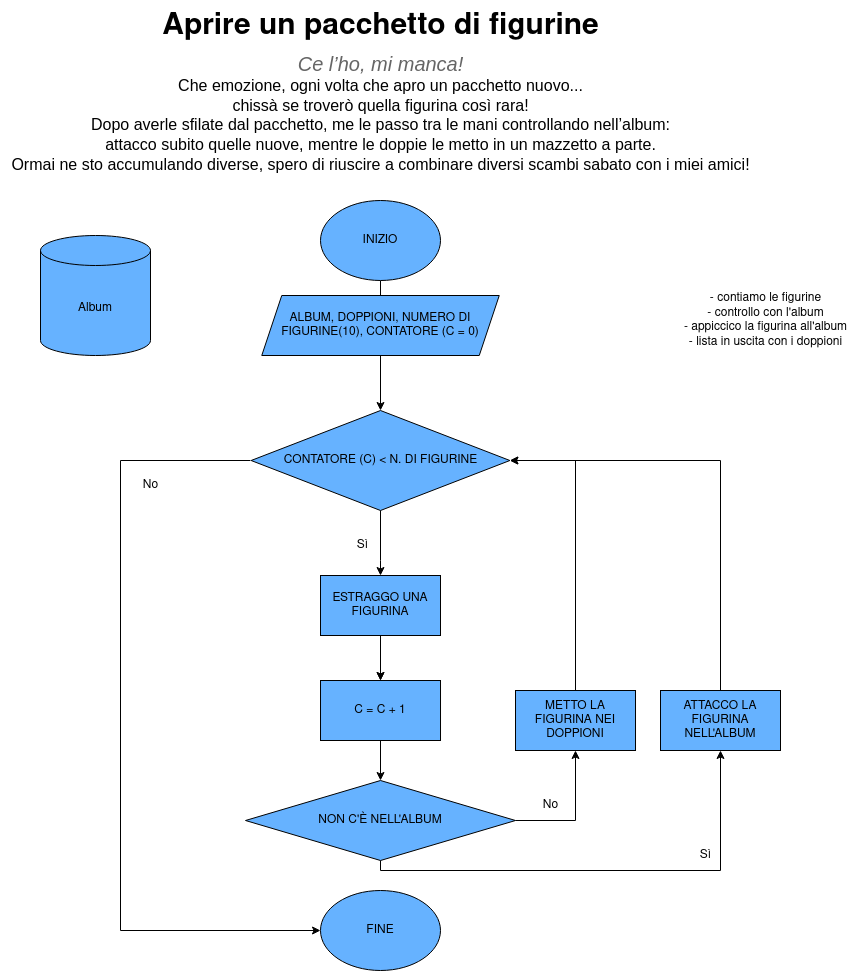

The diagram above was exported from draw.io. Its source (the exported page's mxGraphModel, read from the mxfile embedded in the PNG):
<mxGraphModel dx="1360" dy="795" grid="1" gridSize="10" guides="1" tooltips="1" connect="1" arrows="1" fold="1" page="1" pageScale="1" pageWidth="827" pageHeight="1169" math="0" shadow="0">
  <root>
    <mxCell id="0" />
    <mxCell id="1" parent="0" />
    <mxCell id="tTxaoE44gMT-2iR8TA95-2" value="&lt;p role=&quot;presentation&quot; style=&quot;line-height: 1.38; margin-top: 0pt; margin-bottom: 3pt; font-size: 20px;&quot; dir=&quot;ltr&quot; align=&quot;center&quot;&gt;&lt;b&gt;&lt;font style=&quot;font-size: 30px;&quot;&gt;Aprire un pacchetto di figurine&lt;/font&gt;&lt;/b&gt;&lt;/p&gt;&lt;div align=&quot;center&quot;&gt;&lt;span style=&quot;font-size: 15pt; font-family: Arial; color: rgb(102, 102, 102); background-color: transparent; font-weight: 400; font-style: italic; font-variant: normal; text-decoration: none; vertical-align: baseline;&quot;&gt;Ce l’ho, mi manca!&lt;/span&gt;&lt;br&gt;&lt;span style=&quot;font-size: 12pt; font-family: Arial; color: rgb(0, 0, 0); background-color: transparent; font-weight: 400; font-style: normal; font-variant: normal; text-decoration: none; vertical-align: baseline;&quot;&gt;Che emozione, ogni volta che apro un pacchetto nuovo... &lt;/span&gt;&lt;br&gt;&lt;span style=&quot;font-size: 12pt; font-family: Arial; color: rgb(0, 0, 0); background-color: transparent; font-weight: 400; font-style: normal; font-variant: normal; text-decoration: none; vertical-align: baseline;&quot;&gt;chissà se troverò quella figurina così rara!&lt;/span&gt;&lt;br&gt;&lt;span style=&quot;font-size: 12pt; font-family: Arial; color: rgb(0, 0, 0); background-color: transparent; font-weight: 400; font-style: normal; font-variant: normal; text-decoration: none; vertical-align: baseline;&quot;&gt;Dopo averle sfilate dal pacchetto, me le passo tra le mani controllando nell’album:&lt;/span&gt;&lt;br&gt;&lt;span style=&quot;font-size: 12pt; font-family: Arial; color: rgb(0, 0, 0); background-color: transparent; font-weight: 400; font-style: normal; font-variant: normal; text-decoration: none; vertical-align: baseline;&quot;&gt;attacco subito quelle nuove, mentre le doppie le metto in un mazzetto a parte. &lt;/span&gt;&lt;br&gt;&lt;span style=&quot;font-size: 12pt; font-family: Arial; color: rgb(0, 0, 0); background-color: transparent; font-weight: 400; font-style: normal; font-variant: normal; text-decoration: none; vertical-align: baseline;&quot;&gt;Ormai ne sto accumulando diverse, spero di riuscire a combinare diversi scambi sabato con i miei amici! &lt;/span&gt;&lt;/div&gt;" style="text;html=1;align=center;verticalAlign=middle;resizable=0;points=[];autosize=1;strokeColor=none;fillColor=none;" parent="1" vertex="1">
      <mxGeometry x="450" y="10" width="760" height="180" as="geometry" />
    </mxCell>
    <mxCell id="tTxaoE44gMT-2iR8TA95-14" value="" style="edgeStyle=orthogonalEdgeStyle;rounded=0;orthogonalLoop=1;jettySize=auto;html=1;" parent="1" source="tTxaoE44gMT-2iR8TA95-3" target="tTxaoE44gMT-2iR8TA95-12" edge="1">
      <mxGeometry relative="1" as="geometry" />
    </mxCell>
    <mxCell id="tTxaoE44gMT-2iR8TA95-3" value="INIZIO" style="ellipse;whiteSpace=wrap;html=1;fillColor=#66B2FF;" parent="1" vertex="1">
      <mxGeometry x="770" y="210" width="120" height="80" as="geometry" />
    </mxCell>
    <mxCell id="tTxaoE44gMT-2iR8TA95-4" value="FINE" style="ellipse;whiteSpace=wrap;html=1;fillColor=#66B2FF;" parent="1" vertex="1">
      <mxGeometry x="770" y="900" width="120" height="80" as="geometry" />
    </mxCell>
    <mxCell id="tTxaoE44gMT-2iR8TA95-5" value="Album" style="shape=cylinder3;whiteSpace=wrap;html=1;boundedLbl=1;backgroundOutline=1;size=15;fillColor=#66B2FF;" parent="1" vertex="1">
      <mxGeometry x="490" y="245" width="110" height="120" as="geometry" />
    </mxCell>
    <mxCell id="tTxaoE44gMT-2iR8TA95-6" value="&lt;div&gt;- contiamo le figurine&lt;br&gt;&lt;/div&gt;&lt;div&gt;- controllo con l'album&lt;/div&gt;&lt;div&gt;- appiccico la figurina all'album&lt;br&gt;&lt;/div&gt;&lt;div&gt;- lista in uscita con i doppioni&lt;br&gt;&lt;/div&gt;" style="text;html=1;align=center;verticalAlign=middle;resizable=0;points=[];autosize=1;strokeColor=none;fillColor=none;" parent="1" vertex="1">
      <mxGeometry x="1120" y="295" width="190" height="70" as="geometry" />
    </mxCell>
    <mxCell id="Qcab1rNNn3dHluXBddRC-1" value="" style="edgeStyle=orthogonalEdgeStyle;rounded=0;orthogonalLoop=1;jettySize=auto;html=1;startArrow=none;" edge="1" parent="1" source="tTxaoE44gMT-2iR8TA95-10" target="tTxaoE44gMT-2iR8TA95-17">
      <mxGeometry relative="1" as="geometry" />
    </mxCell>
    <mxCell id="Qcab1rNNn3dHluXBddRC-3" value="" style="edgeStyle=orthogonalEdgeStyle;rounded=0;orthogonalLoop=1;jettySize=auto;html=1;" edge="1" parent="1" source="tTxaoE44gMT-2iR8TA95-7" target="tTxaoE44gMT-2iR8TA95-10">
      <mxGeometry relative="1" as="geometry">
        <mxPoint x="700" y="506" as="sourcePoint" />
        <Array as="points">
          <mxPoint x="830" y="570" />
          <mxPoint x="830" y="570" />
        </Array>
      </mxGeometry>
    </mxCell>
    <mxCell id="tTxaoE44gMT-2iR8TA95-7" value="CONTATORE (C) &amp;lt; N. DI FIGURINE" style="rhombus;whiteSpace=wrap;html=1;fillColor=#66B2FF;" parent="1" vertex="1">
      <mxGeometry x="700.63" y="420" width="258.75" height="100" as="geometry" />
    </mxCell>
    <mxCell id="tTxaoE44gMT-2iR8TA95-18" value="" style="edgeStyle=orthogonalEdgeStyle;rounded=0;orthogonalLoop=1;jettySize=auto;html=1;" parent="1" source="tTxaoE44gMT-2iR8TA95-10" target="tTxaoE44gMT-2iR8TA95-17" edge="1">
      <mxGeometry relative="1" as="geometry" />
    </mxCell>
    <mxCell id="tTxaoE44gMT-2iR8TA95-21" value="" style="edgeStyle=orthogonalEdgeStyle;rounded=0;orthogonalLoop=1;jettySize=auto;html=1;" parent="1" source="tTxaoE44gMT-2iR8TA95-12" target="tTxaoE44gMT-2iR8TA95-7" edge="1">
      <mxGeometry relative="1" as="geometry">
        <Array as="points">
          <mxPoint x="830" y="420" />
          <mxPoint x="830" y="420" />
        </Array>
      </mxGeometry>
    </mxCell>
    <mxCell id="tTxaoE44gMT-2iR8TA95-12" value="&lt;div&gt;ALBUM, DOPPIONI, NUMERO DI FIGURINE(10), CONTATORE (C = 0)&lt;br&gt;&lt;/div&gt;" style="shape=parallelogram;perimeter=parallelogramPerimeter;whiteSpace=wrap;html=1;fixedSize=1;fillColor=#66B2FF;" parent="1" vertex="1">
      <mxGeometry x="711.25" y="305" width="237.5" height="60" as="geometry" />
    </mxCell>
    <mxCell id="tTxaoE44gMT-2iR8TA95-24" value="" style="edgeStyle=orthogonalEdgeStyle;rounded=0;orthogonalLoop=1;jettySize=auto;html=1;exitX=0.5;exitY=1;exitDx=0;exitDy=0;entryX=0.5;entryY=1;entryDx=0;entryDy=0;" parent="1" source="tTxaoE44gMT-2iR8TA95-16" target="tTxaoE44gMT-2iR8TA95-23" edge="1">
      <mxGeometry relative="1" as="geometry">
        <Array as="points">
          <mxPoint x="830" y="880" />
          <mxPoint x="1170" y="880" />
        </Array>
      </mxGeometry>
    </mxCell>
    <mxCell id="tTxaoE44gMT-2iR8TA95-25" value="" style="edgeStyle=orthogonalEdgeStyle;rounded=0;orthogonalLoop=1;jettySize=auto;html=1;exitX=1;exitY=0.5;exitDx=0;exitDy=0;entryX=0.5;entryY=1;entryDx=0;entryDy=0;" parent="1" source="tTxaoE44gMT-2iR8TA95-16" target="tTxaoE44gMT-2iR8TA95-22" edge="1">
      <mxGeometry relative="1" as="geometry">
        <mxPoint x="970" y="830" as="sourcePoint" />
        <Array as="points">
          <mxPoint x="1025" y="830" />
        </Array>
      </mxGeometry>
    </mxCell>
    <mxCell id="tTxaoE44gMT-2iR8TA95-34" value="" style="edgeStyle=orthogonalEdgeStyle;rounded=0;orthogonalLoop=1;jettySize=auto;html=1;" parent="1" target="tTxaoE44gMT-2iR8TA95-4" edge="1">
      <mxGeometry relative="1" as="geometry">
        <Array as="points">
          <mxPoint x="570" y="470" />
          <mxPoint x="570" y="940" />
        </Array>
        <mxPoint x="700" y="470" as="sourcePoint" />
      </mxGeometry>
    </mxCell>
    <mxCell id="tTxaoE44gMT-2iR8TA95-16" value="NON C'È NELL'ALBUM" style="rhombus;whiteSpace=wrap;html=1;fillColor=#66B2FF;" parent="1" vertex="1">
      <mxGeometry x="695.01" y="790" width="270" height="80" as="geometry" />
    </mxCell>
    <mxCell id="tTxaoE44gMT-2iR8TA95-32" value="" style="edgeStyle=orthogonalEdgeStyle;rounded=0;orthogonalLoop=1;jettySize=auto;html=1;" parent="1" source="tTxaoE44gMT-2iR8TA95-17" target="tTxaoE44gMT-2iR8TA95-16" edge="1">
      <mxGeometry relative="1" as="geometry" />
    </mxCell>
    <mxCell id="tTxaoE44gMT-2iR8TA95-17" value="C = C + 1" style="rounded=0;whiteSpace=wrap;html=1;fillColor=#66B2FF;" parent="1" vertex="1">
      <mxGeometry x="770.01" y="690" width="120" height="60" as="geometry" />
    </mxCell>
    <mxCell id="Qcab1rNNn3dHluXBddRC-5" value="" style="edgeStyle=orthogonalEdgeStyle;rounded=0;orthogonalLoop=1;jettySize=auto;html=1;exitX=0.5;exitY=0;exitDx=0;exitDy=0;" edge="1" parent="1" source="tTxaoE44gMT-2iR8TA95-22" target="tTxaoE44gMT-2iR8TA95-7">
      <mxGeometry relative="1" as="geometry">
        <Array as="points">
          <mxPoint x="1025" y="470" />
        </Array>
      </mxGeometry>
    </mxCell>
    <mxCell id="tTxaoE44gMT-2iR8TA95-22" value="METTO LA FIGURINA NEI DOPPIONI" style="rounded=0;whiteSpace=wrap;html=1;fillColor=#66B2FF;" parent="1" vertex="1">
      <mxGeometry x="965.01" y="700" width="120" height="60" as="geometry" />
    </mxCell>
    <mxCell id="Qcab1rNNn3dHluXBddRC-6" value="" style="edgeStyle=orthogonalEdgeStyle;rounded=0;orthogonalLoop=1;jettySize=auto;html=1;exitX=0.5;exitY=0;exitDx=0;exitDy=0;" edge="1" parent="1" source="tTxaoE44gMT-2iR8TA95-23" target="tTxaoE44gMT-2iR8TA95-7">
      <mxGeometry relative="1" as="geometry">
        <Array as="points">
          <mxPoint x="1170" y="470" />
        </Array>
      </mxGeometry>
    </mxCell>
    <mxCell id="tTxaoE44gMT-2iR8TA95-23" value="ATTACCO LA FIGURINA NELL'ALBUM" style="rounded=0;whiteSpace=wrap;html=1;fillColor=#66B2FF;" parent="1" vertex="1">
      <mxGeometry x="1110" y="700" width="120" height="60" as="geometry" />
    </mxCell>
    <mxCell id="tTxaoE44gMT-2iR8TA95-35" value="No" style="text;html=1;align=center;verticalAlign=middle;resizable=0;points=[];autosize=1;strokeColor=none;fillColor=none;" parent="1" vertex="1">
      <mxGeometry x="580" y="480" width="40" height="30" as="geometry" />
    </mxCell>
    <mxCell id="tTxaoE44gMT-2iR8TA95-36" value="Sì" style="text;html=1;align=center;verticalAlign=middle;resizable=0;points=[];autosize=1;strokeColor=none;fillColor=none;" parent="1" vertex="1">
      <mxGeometry x="797" y="540" width="30" height="30" as="geometry" />
    </mxCell>
    <mxCell id="tTxaoE44gMT-2iR8TA95-37" value="No" style="text;html=1;align=center;verticalAlign=middle;resizable=0;points=[];autosize=1;strokeColor=none;fillColor=none;" parent="1" vertex="1">
      <mxGeometry x="980" y="800" width="40" height="30" as="geometry" />
    </mxCell>
    <mxCell id="tTxaoE44gMT-2iR8TA95-38" value="Sì" style="text;html=1;align=center;verticalAlign=middle;resizable=0;points=[];autosize=1;strokeColor=none;fillColor=none;" parent="1" vertex="1">
      <mxGeometry x="1140" y="850" width="30" height="30" as="geometry" />
    </mxCell>
    <mxCell id="tTxaoE44gMT-2iR8TA95-10" value="ESTRAGGO UNA FIGURINA" style="rounded=0;whiteSpace=wrap;html=1;fillColor=#66B2FF;" parent="1" vertex="1">
      <mxGeometry x="770" y="585" width="120" height="60" as="geometry" />
    </mxCell>
  </root>
</mxGraphModel>